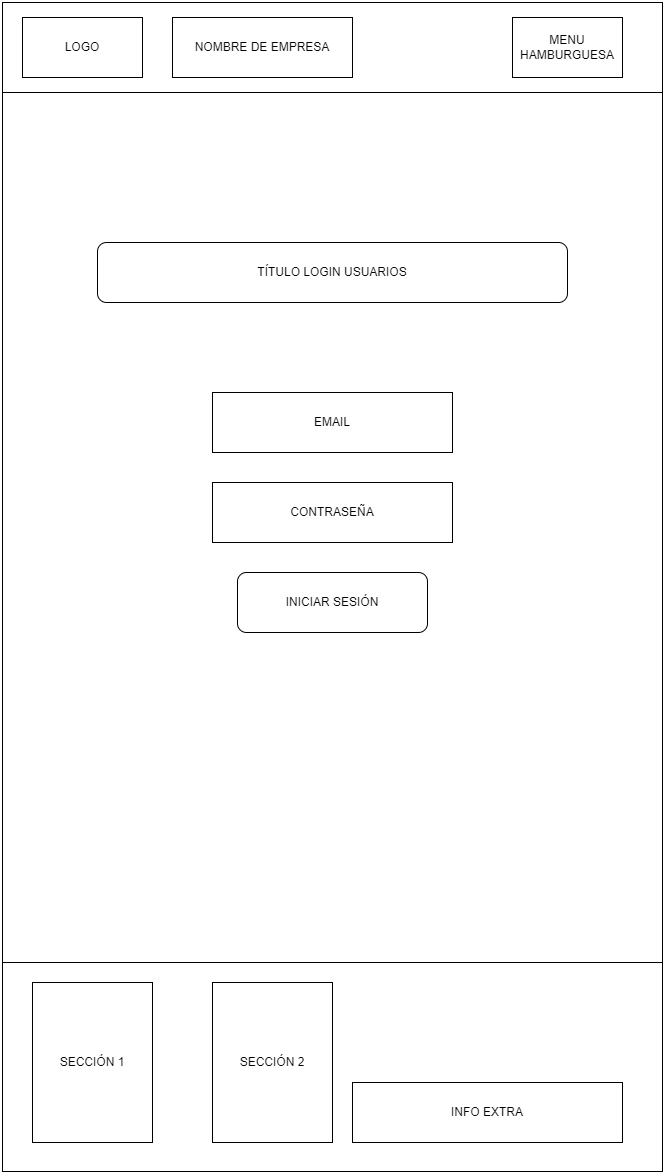

The diagram above was exported from draw.io. Its source (the exported page's mxGraphModel, read from the mxfile embedded in the PNG):
<mxGraphModel dx="3187" dy="1769" grid="1" gridSize="10" guides="1" tooltips="1" connect="1" arrows="1" fold="1" page="1" pageScale="1" pageWidth="660" pageHeight="1169" math="0" shadow="0">
  <root>
    <mxCell id="0" />
    <mxCell id="1" parent="0" />
    <mxCell id="2cLukVwamAZX7UQNR1Tm-1" value="" style="rounded=0;whiteSpace=wrap;html=1;" vertex="1" parent="1">
      <mxGeometry width="660" height="90" as="geometry" />
    </mxCell>
    <mxCell id="2cLukVwamAZX7UQNR1Tm-2" value="" style="rounded=0;whiteSpace=wrap;html=1;" vertex="1" parent="1">
      <mxGeometry y="90" width="660" height="870" as="geometry" />
    </mxCell>
    <mxCell id="2cLukVwamAZX7UQNR1Tm-3" value="" style="rounded=0;whiteSpace=wrap;html=1;" vertex="1" parent="1">
      <mxGeometry y="960" width="660" height="209" as="geometry" />
    </mxCell>
    <mxCell id="2cLukVwamAZX7UQNR1Tm-4" value="LOGO" style="rounded=0;whiteSpace=wrap;html=1;" vertex="1" parent="1">
      <mxGeometry x="20" y="15" width="120" height="60" as="geometry" />
    </mxCell>
    <mxCell id="2cLukVwamAZX7UQNR1Tm-5" value="MENU HAMBURGUESA" style="rounded=0;whiteSpace=wrap;html=1;" vertex="1" parent="1">
      <mxGeometry x="510" y="15" width="110" height="60" as="geometry" />
    </mxCell>
    <mxCell id="2cLukVwamAZX7UQNR1Tm-6" value="EMAIL" style="rounded=0;whiteSpace=wrap;html=1;" vertex="1" parent="1">
      <mxGeometry x="210" y="390" width="240" height="60" as="geometry" />
    </mxCell>
    <mxCell id="2cLukVwamAZX7UQNR1Tm-7" value="CONTRASEÑA" style="rounded=0;whiteSpace=wrap;html=1;glass=0;" vertex="1" parent="1">
      <mxGeometry x="210" y="480" width="240" height="60" as="geometry" />
    </mxCell>
    <mxCell id="2cLukVwamAZX7UQNR1Tm-8" value="INICIAR SESIÓN" style="rounded=1;whiteSpace=wrap;html=1;" vertex="1" parent="1">
      <mxGeometry x="235" y="570" width="190" height="60" as="geometry" />
    </mxCell>
    <mxCell id="2cLukVwamAZX7UQNR1Tm-9" value="SECCIÓN 1" style="rounded=0;whiteSpace=wrap;html=1;" vertex="1" parent="1">
      <mxGeometry x="30" y="980" width="120" height="160" as="geometry" />
    </mxCell>
    <mxCell id="2cLukVwamAZX7UQNR1Tm-10" value="SECCIÓN 2" style="rounded=0;whiteSpace=wrap;html=1;" vertex="1" parent="1">
      <mxGeometry x="210" y="980" width="120" height="160" as="geometry" />
    </mxCell>
    <mxCell id="2cLukVwamAZX7UQNR1Tm-11" value="INFO EXTRA" style="rounded=0;whiteSpace=wrap;html=1;" vertex="1" parent="1">
      <mxGeometry x="350" y="1080" width="270" height="60" as="geometry" />
    </mxCell>
    <mxCell id="2cLukVwamAZX7UQNR1Tm-13" value="TÍTULO LOGIN&amp;nbsp;USUARIOS" style="rounded=1;whiteSpace=wrap;html=1;" vertex="1" parent="1">
      <mxGeometry x="95" y="240" width="470" height="60" as="geometry" />
    </mxCell>
    <mxCell id="2cLukVwamAZX7UQNR1Tm-17" value="NOMBRE DE EMPRESA" style="rounded=0;whiteSpace=wrap;html=1;" vertex="1" parent="1">
      <mxGeometry x="170" y="15" width="180" height="60" as="geometry" />
    </mxCell>
  </root>
</mxGraphModel>